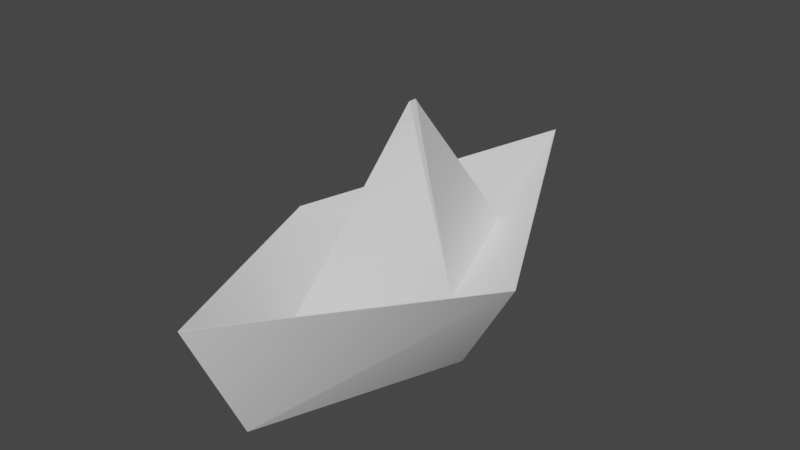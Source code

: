 # Source: Paperboat.blend  (saved by Blender 2.82.7; exported with 4.5.12 LTS)
import bpy
from mathutils import Matrix  # noqa: F401  (used for matrix-valued properties, if any)

bpy.ops.wm.read_factory_settings(use_empty=True)
scene = bpy.context.scene
scene.name = 'Scene'

# ---- collections
col_collection = bpy.data.collections.new('Collection'); scene.collection.children.link(col_collection)

# ---- world
world_world = bpy.data.worlds.new('World'); scene.world = world_world
world_world.use_nodes = True; world_world.node_tree.nodes.clear()
_N = world_world.node_tree.nodes; _L = world_world.node_tree.links
n0 = _N.new('ShaderNodeOutputWorld'); n0.name = 'World Output'; n0.location = (300, 300)
n1 = _N.new('ShaderNodeBackground'); n1.name = 'Background'; n1.location = (10, 300)
n1.inputs[0].default_value = (0.05088, 0.05088, 0.05088, 1.0)
_L.new(n1.outputs[0], n0.inputs[0])
n0.is_active_output = True
world_world.color = (0.05088, 0.05088, 0.05088)
world_world.use_sun_shadow = False
world_world.sun_shadow_jitter_overblur = 0.0

# ---- meshes
me_plane = bpy.data.meshes.new('Plane')
me_plane.from_pydata([(-0.8859, -3.513e-08, 0.8992), (5.39e-08, -1.143, 0.8992), (-4.249e-08, 1.143, 0.8992), (0.8859, 3.955e-08, 0.8992), (-1.88, -7.341e-08, 1.393), (7.924e-08, -1.842, 1.888), (-7.924e-08, 1.842, 1.888), (1.88, 8.19e-08, 1.393), (5.965e-08, -1.415, 0.004802), (-2.98e-08, 0.1484, 3.412), (-2.98e-08, 0.09082, 3.412), (-1.098, 0.0001007, -0.009652), (0.0002436, -1.418, -0.009327), (-5.96e-08, 1.419, -0.008669), (1.098, 9.374e-05, -0.009633), (-1.889, -7.341e-08, 1.389), (7.924e-08, -1.852, 1.886), (-7.924e-08, 1.852, 1.886), (1.889, -1.139e-06, 1.389), (0.000236, -1.425, 0.001451), (0.009887, 0.1486, 3.413), (0.009867, 0.09057, 3.413)], [], [(3, 10, 1), (3, 7, 2), (0, 4, 1), (1, 8, 7, 3), (2, 6, 4), (4, 0, 2), (4, 5, 8, 1), (8, 5, 7), (7, 6, 2), (0, 9, 2), (2, 9, 3), (1, 10, 0), (9, 3, 10), (0, 3, 9), (3, 0, 10), (14, 12, 21), (14, 13, 18), (11, 12, 15), (12, 14, 18, 19), (13, 15, 17), (15, 13, 11), (15, 12, 19, 16), (19, 18, 16), (18, 13, 17), (11, 13, 20), (13, 14, 20), (12, 11, 21), (20, 21, 14), (11, 20, 14), (14, 21, 11), (4, 6, 17, 15), (5, 4, 15, 16), (7, 5, 16, 18), (6, 7, 18, 17), (9, 10, 21, 20)])
me_plane.polygons.foreach_set('use_smooth', [True] * 35)
_uv = me_plane.uv_layers.new(name='UVMap')
_uv.uv.foreach_set('vector', [0.7288, 0.862, 0.7761, 0.6321, 0.8355, 0.862, 0.6873, 0.1542, 0.7413, 0.2361, 0.5575, 0.149, 0.5277, 0.6442, 0.5977, 0.6406, 0.5088, 0.746, 0.7311, 0.03972, 0.7413, 0.0, 0.7413, 0.2361, 0.6873, 0.1542, 0.6892, 0.8019, 0.5991, 0.7813, 0.6892, 0.632, 0.1774, 0.8014, 0.1344, 0.7493, 0.1774, 0.6345, 0.5977, 0.6406, 0.5977, 0.803, 0.4328, 0.7738, 0.5088, 0.746, 0.1344, 0.843, 0.0, 0.7431, 0.1344, 0.6345, 0.6106, 0.9539, 0.5991, 0.7813, 0.6892, 0.8019, 0.1903, 0.9372, 0.2757, 0.7739, 0.2757, 1.0, 0.8932, 0.2251, 0.9316, 0.0, 1.0, 0.2251, 0.4311, 0.5525, 0.4311, 0.7876, 0.3513, 0.622, 0.1767, 0.3162, 0.1767, 0.551, 0.1715, 0.3165, 0.3513, 0.7739, 0.1903, 0.7739, 0.2708, 0.5525, 0.8932, 0.2345, 0.7413, 0.1827, 0.8932, 0.0, 0.7288, 0.632, 0.5991, 0.603, 0.7288, 0.316, 0.02385, 0.6034, 0.0, 0.5094, 0.1662, 0.6345, 0.5243, 0.1248, 0.5575, 0.2496, 0.3805, 0.1248, 0.4008, 0.7882, 0.4311, 0.9129, 0.3318, 0.9129, 0.3999, 0.7876, 0.0, 0.5094, 0.067, 0.3162, 0.1662, 0.4609, 0.3805, 0.1248, 0.5575, 0.0, 0.5243, 0.1248, 0.5251, 0.6406, 0.4328, 0.4507, 0.4337, 0.4509, 0.5991, 0.4863, 0.4337, 0.4509, 0.5991, 0.316, 0.5991, 0.4863, 0.1662, 0.6345, 0.0, 0.5094, 0.1662, 0.4609, 0.8563, 0.3886, 0.9655, 0.316, 0.9655, 0.6237, 0.7288, 0.3534, 0.8563, 0.316, 0.8563, 0.6321, 0.9606, 0.9396, 0.8563, 0.8606, 0.9606, 0.6237, 0.1715, 0.6325, 0.1662, 0.6323, 0.1715, 0.3162, 0.0, 0.2577, 0.1903, 0.0, 0.1903, 0.3162, 0.3805, 0.0, 0.3805, 0.316, 0.1903, 0.05854, 0.1909, 0.5519, 0.4322, 0.5519, 0.4328, 0.5525, 0.1903, 0.5525, 0.2035, 0.3166, 0.1909, 0.5519, 0.1903, 0.5525, 0.2028, 0.316, 0.4167, 0.3328, 0.2035, 0.3166, 0.2028, 0.316, 0.4171, 0.3323, 0.4322, 0.5519, 0.4167, 0.3328, 0.4171, 0.3323, 0.4328, 0.5525, 0.1776, 0.3162, 0.1776, 0.3213, 0.1767, 0.3213, 0.1767, 0.3162])
me_plane.use_remesh_fix_poles = True
me_plane.use_remesh_preserve_attributes = False
me_plane.use_mirror_vertex_groups = False
me_plane.update()

# ---- objects
ob_plane = bpy.data.objects.new('Plane', me_plane)

# ---- transforms, parenting, visibility, modifiers, constraints
ob_plane.location = (0.0, 0.0, 0.0)
ob_plane.scale = (1.0, 2.062, 1.0)
ob_plane.lineart.crease_threshold = 0.0
_m = ob_plane.modifiers.new('EdgeSplit', 'EDGE_SPLIT')
_m.split_angle = 1.274

# ---- collection membership
col_collection.objects.link(ob_plane)

# ---- scene / render settings (as saved in the file)
scene.frame_start = 1; scene.frame_end = 250; scene.frame_set(1)
scene.render.engine = 'BLENDER_EEVEE_NEXT'
scene.cycles.use_denoising = False
scene.cycles.samples = 128
scene.cycles.sampling_pattern = 'TABULATED_SOBOL'
scene.cycles.use_adaptive_sampling = False
scene.cycles.use_light_tree = False
scene.view_settings.view_transform = 'Filmic'
bpy.context.view_layer.update()

# ---- added for rendering (the .blend has no active camera and no usable light): camera, sun
cam_auto = bpy.data.cameras.new('AutoCamera')
cam_auto.lens = 50.0
cam_auto.sensor_width = 36.0
cam_auto.clip_end = 1000.0
ob_auto_camera = bpy.data.objects.new('AutoCamera', cam_auto)
scene.collection.objects.link(ob_auto_camera)
ob_auto_camera.location = (8.49702, -10.1964, 8.49953)
ob_auto_camera.rotation_euler = (1.09748, -7.21219e-08, 0.694738)
scene.camera = ob_auto_camera
light_auto_sun = bpy.data.lights.new('AutoSun', 'SUN')
light_auto_sun.energy = 3.0
light_auto_sun.angle = 0.0523599
ob_auto_sun = bpy.data.objects.new('AutoSun', light_auto_sun)
scene.collection.objects.link(ob_auto_sun)
ob_auto_sun.rotation_euler = (0.872665, 0.174533, 0.523599)
bpy.context.view_layer.update()

